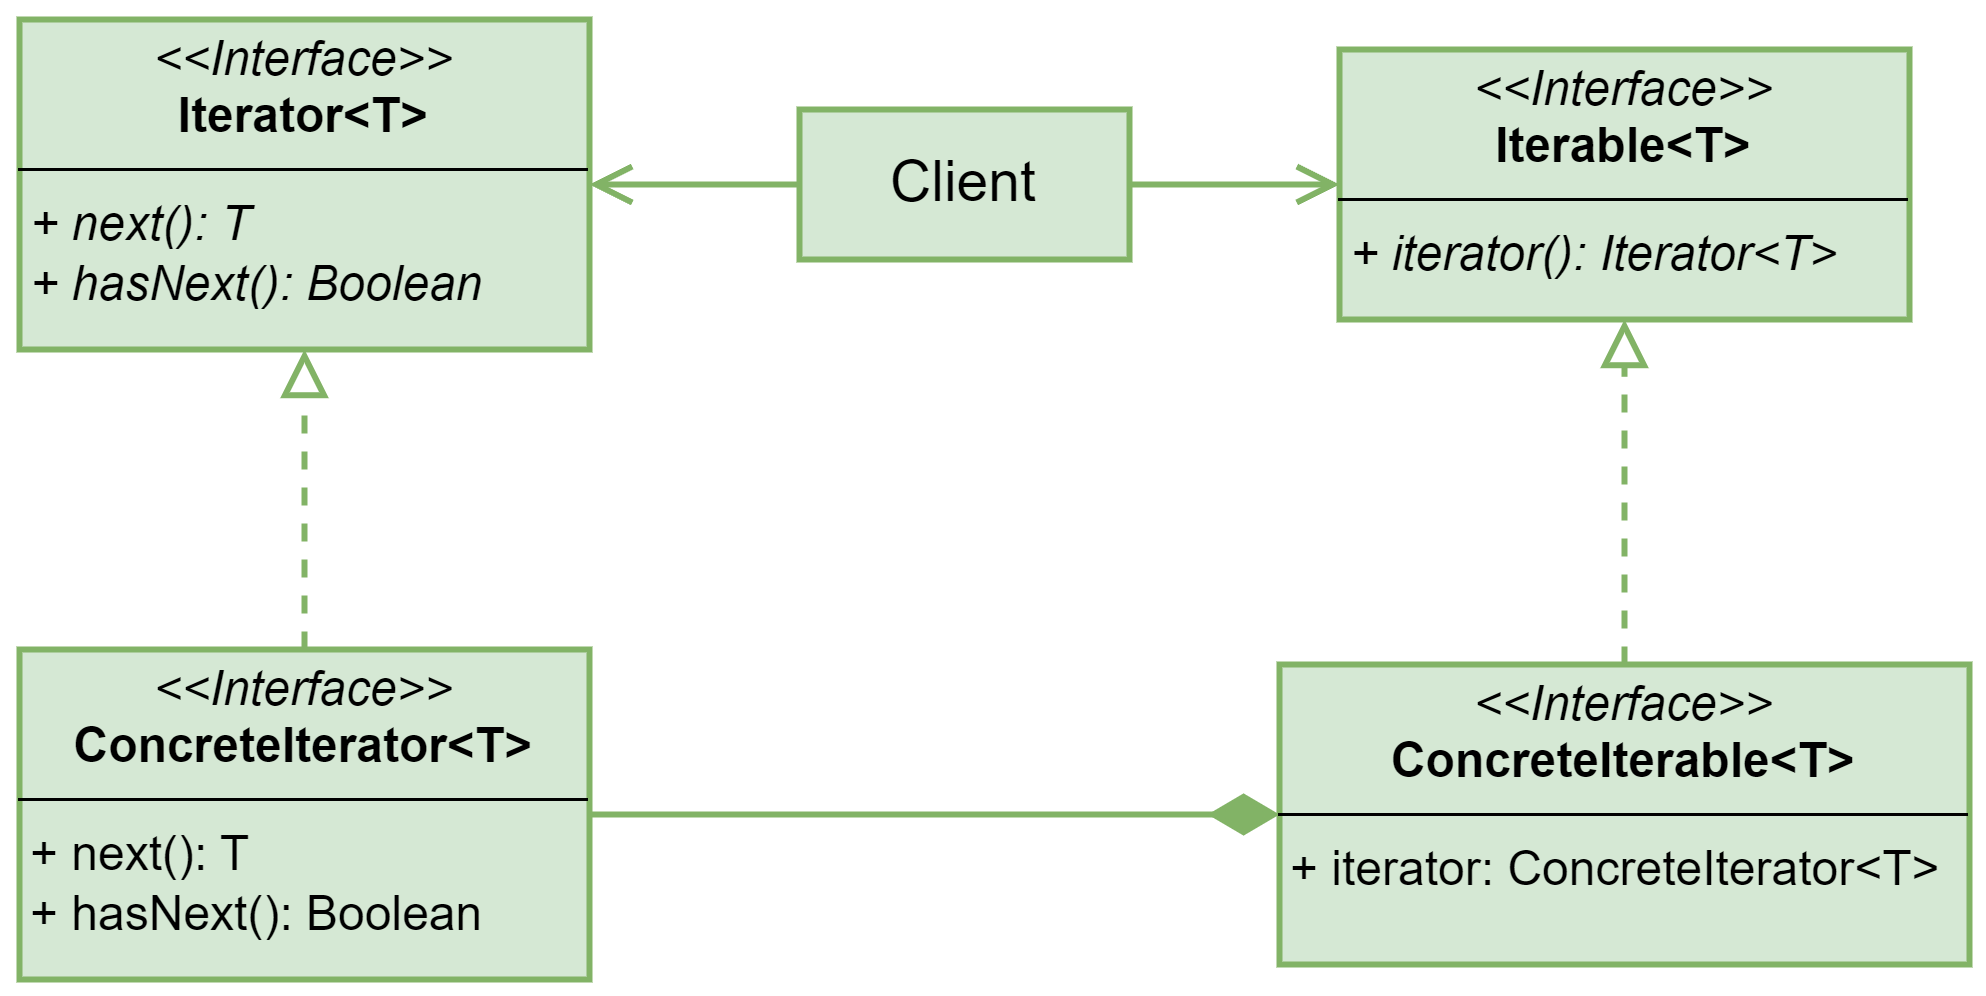

The diagram above was exported from draw.io. Its source (the exported page's mxGraphModel, read from the mxfile embedded in the PNG):
<mxGraphModel dx="1434" dy="844" grid="1" gridSize="10" guides="1" tooltips="1" connect="1" arrows="1" fold="1" page="1" pageScale="1" pageWidth="827" pageHeight="1169" math="0" shadow="0">
  <root>
    <mxCell id="WIyWlLk6GJQsqaUBKTNV-0" />
    <mxCell id="WIyWlLk6GJQsqaUBKTNV-1" parent="WIyWlLk6GJQsqaUBKTNV-0" />
    <mxCell id="YmOPWWif-6h9ml98jA1T-0" value="&lt;p style=&quot;margin: 4px 0px 0px; text-align: center; font-size: 16px;&quot;&gt;&lt;font style=&quot;font-size: 16px;&quot;&gt;&lt;i style=&quot;&quot;&gt;&amp;lt;&amp;lt;Interface&amp;gt;&amp;gt;&lt;/i&gt;&lt;br&gt;&lt;b style=&quot;&quot;&gt;Iterator&amp;lt;T&amp;gt;&lt;/b&gt;&lt;/font&gt;&lt;/p&gt;&lt;hr style=&quot;border-style: solid; font-size: 16px;&quot; size=&quot;1&quot;&gt;&lt;p style=&quot;margin: 0px 0px 0px 4px; font-size: 16px;&quot;&gt;&lt;/p&gt;&lt;p style=&quot;margin: 0px 0px 0px 4px; font-size: 16px;&quot;&gt;&lt;font style=&quot;font-size: 16px;&quot;&gt;&lt;i&gt;+ next(): T&lt;br&gt;+ hasNext(): Boolean&lt;/i&gt;&lt;/font&gt;&lt;/p&gt;" style="verticalAlign=top;align=left;overflow=fill;html=1;whiteSpace=wrap;fillColor=#d5e8d4;strokeColor=#82b366;strokeWidth=2;fontColor=#000000;" vertex="1" parent="WIyWlLk6GJQsqaUBKTNV-1">
      <mxGeometry x="120" y="160" width="190" height="110" as="geometry" />
    </mxCell>
    <mxCell id="YmOPWWif-6h9ml98jA1T-3" style="edgeStyle=orthogonalEdgeStyle;rounded=0;orthogonalLoop=1;jettySize=auto;html=1;exitX=0;exitY=0.5;exitDx=0;exitDy=0;entryX=1;entryY=0.5;entryDx=0;entryDy=0;endArrow=open;endFill=0;strokeWidth=2;endSize=10;fillColor=#d5e8d4;strokeColor=#82b366;" edge="1" parent="WIyWlLk6GJQsqaUBKTNV-1" source="YmOPWWif-6h9ml98jA1T-1" target="YmOPWWif-6h9ml98jA1T-0">
      <mxGeometry relative="1" as="geometry" />
    </mxCell>
    <mxCell id="YmOPWWif-6h9ml98jA1T-1" value="&lt;font style=&quot;font-size: 19px;&quot;&gt;Client&lt;/font&gt;" style="html=1;whiteSpace=wrap;fillColor=#d5e8d4;strokeColor=#82b366;strokeWidth=2;fontColor=#000000;" vertex="1" parent="WIyWlLk6GJQsqaUBKTNV-1">
      <mxGeometry x="380" y="190" width="110" height="50" as="geometry" />
    </mxCell>
    <mxCell id="YmOPWWif-6h9ml98jA1T-4" value="&lt;p style=&quot;margin: 4px 0px 0px; text-align: center; font-size: 16px;&quot;&gt;&lt;font style=&quot;font-size: 16px;&quot;&gt;&lt;i style=&quot;&quot;&gt;&amp;lt;&amp;lt;Interface&amp;gt;&amp;gt;&lt;/i&gt;&lt;br&gt;&lt;b style=&quot;&quot;&gt;Iterable&amp;lt;T&amp;gt;&lt;/b&gt;&lt;/font&gt;&lt;/p&gt;&lt;hr style=&quot;border-style: solid; font-size: 16px;&quot; size=&quot;1&quot;&gt;&lt;p style=&quot;margin: 0px 0px 0px 4px; font-size: 16px;&quot;&gt;&lt;/p&gt;&lt;p style=&quot;margin: 0px 0px 0px 4px; font-size: 16px;&quot;&gt;&lt;font style=&quot;font-size: 16px;&quot;&gt;&lt;i&gt;+ iterator(): Iterator&amp;lt;T&amp;gt;&lt;/i&gt;&lt;/font&gt;&lt;/p&gt;" style="verticalAlign=top;align=left;overflow=fill;html=1;whiteSpace=wrap;fillColor=#d5e8d4;strokeColor=#82b366;strokeWidth=2;fontColor=#000000;" vertex="1" parent="WIyWlLk6GJQsqaUBKTNV-1">
      <mxGeometry x="560" y="170" width="190" height="90" as="geometry" />
    </mxCell>
    <mxCell id="YmOPWWif-6h9ml98jA1T-5" style="edgeStyle=orthogonalEdgeStyle;rounded=0;orthogonalLoop=1;jettySize=auto;html=1;exitX=1;exitY=0.5;exitDx=0;exitDy=0;entryX=0;entryY=0.5;entryDx=0;entryDy=0;endArrow=open;endFill=0;strokeWidth=2;endSize=10;fillColor=#d5e8d4;strokeColor=#82b366;" edge="1" parent="WIyWlLk6GJQsqaUBKTNV-1" source="YmOPWWif-6h9ml98jA1T-1" target="YmOPWWif-6h9ml98jA1T-4">
      <mxGeometry relative="1" as="geometry">
        <mxPoint x="390" y="225" as="sourcePoint" />
        <mxPoint x="320" y="225" as="targetPoint" />
      </mxGeometry>
    </mxCell>
    <mxCell id="YmOPWWif-6h9ml98jA1T-9" style="edgeStyle=orthogonalEdgeStyle;rounded=0;orthogonalLoop=1;jettySize=auto;html=1;exitX=0.5;exitY=0;exitDx=0;exitDy=0;entryX=0.5;entryY=1;entryDx=0;entryDy=0;endArrow=block;endFill=0;endSize=11;dashed=1;strokeWidth=2;fillColor=#d5e8d4;strokeColor=#82b366;" edge="1" parent="WIyWlLk6GJQsqaUBKTNV-1" source="YmOPWWif-6h9ml98jA1T-8" target="YmOPWWif-6h9ml98jA1T-0">
      <mxGeometry relative="1" as="geometry" />
    </mxCell>
    <mxCell id="YmOPWWif-6h9ml98jA1T-8" value="&lt;p style=&quot;margin: 4px 0px 0px; text-align: center; font-size: 16px;&quot;&gt;&lt;font style=&quot;font-size: 16px;&quot;&gt;&lt;i style=&quot;&quot;&gt;&amp;lt;&amp;lt;Interface&amp;gt;&amp;gt;&lt;/i&gt;&lt;br&gt;&lt;b style=&quot;&quot;&gt;ConcreteIterator&amp;lt;T&amp;gt;&lt;/b&gt;&lt;/font&gt;&lt;/p&gt;&lt;hr style=&quot;border-style: solid; font-size: 16px;&quot; size=&quot;1&quot;&gt;&lt;p style=&quot;margin: 0px 0px 0px 4px; font-size: 16px;&quot;&gt;&lt;/p&gt;&lt;p style=&quot;margin: 0px 0px 0px 4px; font-size: 16px;&quot;&gt;&lt;font style=&quot;font-size: 16px;&quot;&gt;+ next(): T&lt;br&gt;+ hasNext(): Boolean&lt;/font&gt;&lt;/p&gt;" style="verticalAlign=top;align=left;overflow=fill;html=1;whiteSpace=wrap;fillColor=#d5e8d4;strokeColor=#82b366;strokeWidth=2;fontColor=#000000;" vertex="1" parent="WIyWlLk6GJQsqaUBKTNV-1">
      <mxGeometry x="120" y="370" width="190" height="110" as="geometry" />
    </mxCell>
    <mxCell id="YmOPWWif-6h9ml98jA1T-10" style="edgeStyle=orthogonalEdgeStyle;rounded=0;orthogonalLoop=1;jettySize=auto;html=1;exitX=0.5;exitY=0;exitDx=0;exitDy=0;endArrow=block;endFill=0;endSize=11;dashed=1;strokeWidth=2;fillColor=#d5e8d4;strokeColor=#82b366;" edge="1" parent="WIyWlLk6GJQsqaUBKTNV-1" source="YmOPWWif-6h9ml98jA1T-11" target="YmOPWWif-6h9ml98jA1T-4">
      <mxGeometry relative="1" as="geometry">
        <mxPoint x="655" y="260" as="targetPoint" />
      </mxGeometry>
    </mxCell>
    <mxCell id="YmOPWWif-6h9ml98jA1T-12" style="edgeStyle=orthogonalEdgeStyle;rounded=0;orthogonalLoop=1;jettySize=auto;html=1;startArrow=diamondThin;startFill=1;startSize=18;endArrow=none;endFill=0;fillColor=#d5e8d4;strokeColor=#82b366;strokeWidth=2;" edge="1" parent="WIyWlLk6GJQsqaUBKTNV-1" source="YmOPWWif-6h9ml98jA1T-11" target="YmOPWWif-6h9ml98jA1T-8">
      <mxGeometry relative="1" as="geometry" />
    </mxCell>
    <mxCell id="YmOPWWif-6h9ml98jA1T-11" value="&lt;p style=&quot;margin: 4px 0px 0px; text-align: center; font-size: 16px;&quot;&gt;&lt;font style=&quot;font-size: 16px;&quot;&gt;&lt;i style=&quot;&quot;&gt;&amp;lt;&amp;lt;Interface&amp;gt;&amp;gt;&lt;/i&gt;&lt;br&gt;&lt;b style=&quot;&quot;&gt;ConcreteIterable&amp;lt;T&amp;gt;&lt;/b&gt;&lt;/font&gt;&lt;/p&gt;&lt;hr style=&quot;border-style: solid; font-size: 16px;&quot; size=&quot;1&quot;&gt;&lt;p style=&quot;margin: 0px 0px 0px 4px; font-size: 16px;&quot;&gt;&lt;/p&gt;&lt;p style=&quot;margin: 0px 0px 0px 4px; font-size: 16px;&quot;&gt;&lt;font style=&quot;font-size: 16px;&quot;&gt;+ iterator: ConcreteIterator&amp;lt;T&amp;gt;&lt;/font&gt;&lt;/p&gt;" style="verticalAlign=top;align=left;overflow=fill;html=1;whiteSpace=wrap;fillColor=#d5e8d4;strokeColor=#82b366;strokeWidth=2;fontColor=#000000;" vertex="1" parent="WIyWlLk6GJQsqaUBKTNV-1">
      <mxGeometry x="540" y="375" width="230" height="100" as="geometry" />
    </mxCell>
  </root>
</mxGraphModel>